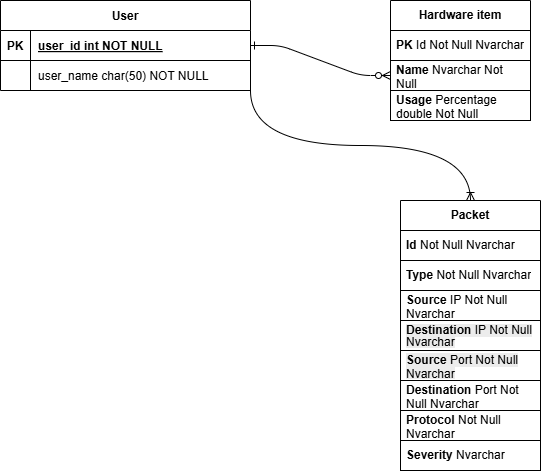

The diagram above was exported from draw.io. Its source (the exported page's mxGraphModel, read from the mxfile embedded in the PNG):
<mxGraphModel dx="1050" dy="557" grid="1" gridSize="10" guides="1" tooltips="1" connect="1" arrows="1" fold="1" page="1" pageScale="1" pageWidth="850" pageHeight="1100" math="0" shadow="0" extFonts="Permanent Marker^https://fonts.googleapis.com/css?family=Permanent+Marker">
  <root>
    <mxCell id="0" />
    <mxCell id="1" parent="0" />
    <mxCell id="C-vyLk0tnHw3VtMMgP7b-1" value="" style="edgeStyle=entityRelationEdgeStyle;endArrow=ERzeroToMany;startArrow=ERone;endFill=1;startFill=0;entryX=0;entryY=0.5;entryDx=0;entryDy=0;" parent="1" source="C-vyLk0tnHw3VtMMgP7b-24" target="kZ1ZuNHsm4HAmHa5zd5z-16" edge="1">
      <mxGeometry width="100" height="100" relative="1" as="geometry">
        <mxPoint x="340" y="720" as="sourcePoint" />
        <mxPoint x="450" y="195" as="targetPoint" />
      </mxGeometry>
    </mxCell>
    <mxCell id="kZ1ZuNHsm4HAmHa5zd5z-11" value="" style="edgeStyle=orthogonalEdgeStyle;rounded=0;orthogonalLoop=1;jettySize=auto;html=1;" parent="1" edge="1">
      <mxGeometry relative="1" as="geometry">
        <mxPoint x="575" y="120" as="sourcePoint" />
      </mxGeometry>
    </mxCell>
    <mxCell id="C-vyLk0tnHw3VtMMgP7b-23" value="User" style="shape=table;startSize=30;container=1;collapsible=1;childLayout=tableLayout;fixedRows=1;rowLines=0;fontStyle=1;align=center;resizeLast=1;" parent="1" vertex="1">
      <mxGeometry x="70" y="120" width="250" height="90" as="geometry" />
    </mxCell>
    <mxCell id="C-vyLk0tnHw3VtMMgP7b-24" value="" style="shape=partialRectangle;collapsible=0;dropTarget=0;pointerEvents=0;fillColor=none;points=[[0,0.5],[1,0.5]];portConstraint=eastwest;top=0;left=0;right=0;bottom=1;" parent="C-vyLk0tnHw3VtMMgP7b-23" vertex="1">
      <mxGeometry y="30" width="250" height="30" as="geometry" />
    </mxCell>
    <mxCell id="C-vyLk0tnHw3VtMMgP7b-25" value="PK" style="shape=partialRectangle;overflow=hidden;connectable=0;fillColor=none;top=0;left=0;bottom=0;right=0;fontStyle=1;" parent="C-vyLk0tnHw3VtMMgP7b-24" vertex="1">
      <mxGeometry width="30" height="30" as="geometry">
        <mxRectangle width="30" height="30" as="alternateBounds" />
      </mxGeometry>
    </mxCell>
    <mxCell id="C-vyLk0tnHw3VtMMgP7b-26" value="user_id int NOT NULL " style="shape=partialRectangle;overflow=hidden;connectable=0;fillColor=none;top=0;left=0;bottom=0;right=0;align=left;spacingLeft=6;fontStyle=5;" parent="C-vyLk0tnHw3VtMMgP7b-24" vertex="1">
      <mxGeometry x="30" width="220" height="30" as="geometry">
        <mxRectangle width="220" height="30" as="alternateBounds" />
      </mxGeometry>
    </mxCell>
    <mxCell id="C-vyLk0tnHw3VtMMgP7b-27" value="" style="shape=partialRectangle;collapsible=0;dropTarget=0;pointerEvents=0;fillColor=none;points=[[0,0.5],[1,0.5]];portConstraint=eastwest;top=0;left=0;right=0;bottom=0;" parent="C-vyLk0tnHw3VtMMgP7b-23" vertex="1">
      <mxGeometry y="60" width="250" height="30" as="geometry" />
    </mxCell>
    <mxCell id="C-vyLk0tnHw3VtMMgP7b-28" value="" style="shape=partialRectangle;overflow=hidden;connectable=0;fillColor=none;top=0;left=0;bottom=0;right=0;" parent="C-vyLk0tnHw3VtMMgP7b-27" vertex="1">
      <mxGeometry width="30" height="30" as="geometry">
        <mxRectangle width="30" height="30" as="alternateBounds" />
      </mxGeometry>
    </mxCell>
    <mxCell id="C-vyLk0tnHw3VtMMgP7b-29" value="user_name char(50) NOT NULL" style="shape=partialRectangle;overflow=hidden;connectable=0;fillColor=none;top=0;left=0;bottom=0;right=0;align=left;spacingLeft=6;" parent="C-vyLk0tnHw3VtMMgP7b-27" vertex="1">
      <mxGeometry x="30" width="220" height="30" as="geometry">
        <mxRectangle width="220" height="30" as="alternateBounds" />
      </mxGeometry>
    </mxCell>
    <mxCell id="kZ1ZuNHsm4HAmHa5zd5z-14" value="&lt;b&gt;Hardware item&lt;/b&gt;" style="swimlane;fontStyle=0;childLayout=stackLayout;horizontal=1;startSize=30;horizontalStack=0;resizeParent=1;resizeParentMax=0;resizeLast=0;collapsible=1;marginBottom=0;whiteSpace=wrap;html=1;" parent="1" vertex="1">
      <mxGeometry x="460" y="120" width="140" height="120" as="geometry" />
    </mxCell>
    <mxCell id="kZ1ZuNHsm4HAmHa5zd5z-15" value="&lt;b&gt;PK &lt;/b&gt;Id Not Null Nvarchar" style="text;strokeColor=#000000;fillColor=none;align=left;verticalAlign=middle;spacingLeft=4;spacingRight=4;overflow=hidden;points=[[0,0.5],[1,0.5]];portConstraint=eastwest;rotatable=0;whiteSpace=wrap;html=1;" parent="kZ1ZuNHsm4HAmHa5zd5z-14" vertex="1">
      <mxGeometry y="30" width="140" height="30" as="geometry" />
    </mxCell>
    <mxCell id="kZ1ZuNHsm4HAmHa5zd5z-16" value="&lt;b&gt;Name &lt;/b&gt;Nvarchar Not Null" style="text;strokeColor=#000000;fillColor=none;align=left;verticalAlign=middle;spacingLeft=4;spacingRight=4;overflow=hidden;points=[[0,0.5],[1,0.5]];portConstraint=eastwest;rotatable=0;whiteSpace=wrap;html=1;" parent="kZ1ZuNHsm4HAmHa5zd5z-14" vertex="1">
      <mxGeometry y="60" width="140" height="30" as="geometry" />
    </mxCell>
    <mxCell id="kZ1ZuNHsm4HAmHa5zd5z-17" value="&lt;b&gt;Usage &lt;/b&gt;Percentage double Not Null" style="text;strokeColor=#000000;fillColor=none;align=left;verticalAlign=middle;spacingLeft=4;spacingRight=4;overflow=hidden;points=[[0,0.5],[1,0.5]];portConstraint=eastwest;rotatable=0;whiteSpace=wrap;html=1;" parent="kZ1ZuNHsm4HAmHa5zd5z-14" vertex="1">
      <mxGeometry y="90" width="140" height="30" as="geometry" />
    </mxCell>
    <mxCell id="kZ1ZuNHsm4HAmHa5zd5z-18" value="&lt;b&gt;Packet&lt;/b&gt;" style="swimlane;fontStyle=0;childLayout=stackLayout;horizontal=1;startSize=30;horizontalStack=0;resizeParent=1;resizeParentMax=0;resizeLast=0;collapsible=1;marginBottom=0;whiteSpace=wrap;html=1;" parent="1" vertex="1">
      <mxGeometry x="470" y="320" width="140" height="270" as="geometry" />
    </mxCell>
    <mxCell id="kZ1ZuNHsm4HAmHa5zd5z-19" value="&lt;b&gt;Id &lt;/b&gt;Not Null Nvarchar" style="text;strokeColor=default;fillColor=none;align=left;verticalAlign=middle;spacingLeft=4;spacingRight=4;overflow=hidden;points=[[0,0.5],[1,0.5]];portConstraint=eastwest;rotatable=0;whiteSpace=wrap;html=1;" parent="kZ1ZuNHsm4HAmHa5zd5z-18" vertex="1">
      <mxGeometry y="30" width="140" height="30" as="geometry" />
    </mxCell>
    <mxCell id="kZ1ZuNHsm4HAmHa5zd5z-20" value="&lt;b&gt;Type &lt;/b&gt;Not Null Nvarchar" style="text;strokeColor=default;fillColor=none;align=left;verticalAlign=middle;spacingLeft=4;spacingRight=4;overflow=hidden;points=[[0,0.5],[1,0.5]];portConstraint=eastwest;rotatable=0;whiteSpace=wrap;html=1;" parent="kZ1ZuNHsm4HAmHa5zd5z-18" vertex="1">
      <mxGeometry y="60" width="140" height="30" as="geometry" />
    </mxCell>
    <mxCell id="kZ1ZuNHsm4HAmHa5zd5z-21" value="&lt;b&gt;Source &lt;/b&gt;IP Not Null Nvarchar" style="text;strokeColor=default;fillColor=none;align=left;verticalAlign=middle;spacingLeft=4;spacingRight=4;overflow=hidden;points=[[0,0.5],[1,0.5]];portConstraint=eastwest;rotatable=0;whiteSpace=wrap;html=1;" parent="kZ1ZuNHsm4HAmHa5zd5z-18" vertex="1">
      <mxGeometry y="90" width="140" height="30" as="geometry" />
    </mxCell>
    <mxCell id="kZ1ZuNHsm4HAmHa5zd5z-22" value="&lt;div style=&quot;line-height: 100%;&quot;&gt;&lt;span style=&quot;color: rgb(0, 0, 0); font-family: Helvetica; font-size: 12px; font-style: normal; font-variant-ligatures: normal; font-variant-caps: normal; letter-spacing: normal; orphans: 2; text-align: left; text-indent: 0px; text-transform: none; widows: 2; word-spacing: 0px; -webkit-text-stroke-width: 0px; white-space: normal; background-color: rgb(236, 236, 236); text-decoration-thickness: initial; text-decoration-style: initial; text-decoration-color: initial; float: none; display: inline !important;&quot;&gt;&lt;b&gt;Destination &lt;/b&gt;&lt;/span&gt;&lt;span style=&quot;color: rgb(0, 0, 0); font-family: Helvetica; font-size: 12px; font-style: normal; font-variant-ligatures: normal; font-variant-caps: normal; font-weight: 400; letter-spacing: normal; orphans: 2; text-align: left; text-indent: 0px; text-transform: none; widows: 2; word-spacing: 0px; -webkit-text-stroke-width: 0px; white-space: normal; background-color: rgb(236, 236, 236); text-decoration-thickness: initial; text-decoration-style: initial; text-decoration-color: initial; display: inline !important; float: none;&quot;&gt;IP Not Null Nvarchar&lt;/span&gt;&lt;div&gt;&lt;/div&gt;&lt;/div&gt;" style="text;strokeColor=default;fillColor=none;align=left;verticalAlign=middle;spacingLeft=4;spacingRight=4;overflow=hidden;points=[[0,0.5],[1,0.5]];portConstraint=eastwest;rotatable=0;whiteSpace=wrap;html=1;" parent="kZ1ZuNHsm4HAmHa5zd5z-18" vertex="1">
      <mxGeometry y="120" width="140" height="30" as="geometry" />
    </mxCell>
    <mxCell id="kZ1ZuNHsm4HAmHa5zd5z-23" value="&lt;span style=&quot;color: rgb(0, 0, 0); font-family: Helvetica; font-size: 12px; font-style: normal; font-variant-ligatures: normal; font-variant-caps: normal; letter-spacing: normal; orphans: 2; text-align: left; text-indent: 0px; text-transform: none; widows: 2; word-spacing: 0px; -webkit-text-stroke-width: 0px; white-space: normal; background-color: rgb(236, 236, 236); text-decoration-thickness: initial; text-decoration-style: initial; text-decoration-color: initial; float: none; line-height: 100%; display: inline !important;&quot;&gt;&lt;b&gt;Source &lt;/b&gt;&lt;/span&gt;&lt;span style=&quot;color: rgb(0, 0, 0); font-family: Helvetica; font-size: 12px; font-style: normal; font-variant-ligatures: normal; font-variant-caps: normal; font-weight: 400; letter-spacing: normal; orphans: 2; text-align: left; text-indent: 0px; text-transform: none; widows: 2; word-spacing: 0px; -webkit-text-stroke-width: 0px; white-space: normal; background-color: rgb(236, 236, 236); text-decoration-thickness: initial; text-decoration-style: initial; text-decoration-color: initial; float: none; display: inline !important; line-height: 100%;&quot;&gt;Port Not Null Nvarchar&lt;/span&gt;&lt;div&gt;&lt;br&gt;&lt;/div&gt;" style="text;strokeColor=default;fillColor=none;align=left;verticalAlign=middle;spacingLeft=4;spacingRight=4;overflow=hidden;points=[[0,0.5],[1,0.5]];portConstraint=eastwest;rotatable=0;whiteSpace=wrap;html=1;" parent="kZ1ZuNHsm4HAmHa5zd5z-18" vertex="1">
      <mxGeometry y="150" width="140" height="30" as="geometry" />
    </mxCell>
    <mxCell id="kZ1ZuNHsm4HAmHa5zd5z-24" value="&lt;div style=&quot;forced-color-adjust: none;&quot;&gt;&lt;b&gt;Destination &lt;/b&gt;Port Not Null Nvarchar&lt;/div&gt;" style="text;strokeColor=default;fillColor=none;align=left;verticalAlign=middle;spacingLeft=4;spacingRight=4;overflow=hidden;points=[[0,0.5],[1,0.5]];portConstraint=eastwest;rotatable=0;whiteSpace=wrap;html=1;" parent="kZ1ZuNHsm4HAmHa5zd5z-18" vertex="1">
      <mxGeometry y="180" width="140" height="30" as="geometry" />
    </mxCell>
    <mxCell id="kZ1ZuNHsm4HAmHa5zd5z-25" value="&lt;b&gt;Protocol &lt;/b&gt;Not Null Nvarchar" style="text;strokeColor=default;fillColor=none;align=left;verticalAlign=middle;spacingLeft=4;spacingRight=4;overflow=hidden;points=[[0,0.5],[1,0.5]];portConstraint=eastwest;rotatable=0;whiteSpace=wrap;html=1;" parent="kZ1ZuNHsm4HAmHa5zd5z-18" vertex="1">
      <mxGeometry y="210" width="140" height="30" as="geometry" />
    </mxCell>
    <mxCell id="kZ1ZuNHsm4HAmHa5zd5z-26" value="&lt;b&gt;Severity &lt;/b&gt;Nvarchar" style="text;strokeColor=default;fillColor=none;align=left;verticalAlign=middle;spacingLeft=4;spacingRight=4;overflow=hidden;points=[[0,0.5],[1,0.5]];portConstraint=eastwest;rotatable=0;whiteSpace=wrap;html=1;" parent="kZ1ZuNHsm4HAmHa5zd5z-18" vertex="1">
      <mxGeometry y="240" width="140" height="30" as="geometry" />
    </mxCell>
    <mxCell id="kZ1ZuNHsm4HAmHa5zd5z-28" value="" style="edgeStyle=orthogonalEdgeStyle;fontSize=12;html=1;endArrow=ERoneToMany;rounded=0;exitX=1;exitY=1;exitDx=0;exitDy=0;entryX=0.5;entryY=0;entryDx=0;entryDy=0;curved=1;" parent="1" source="C-vyLk0tnHw3VtMMgP7b-23" target="kZ1ZuNHsm4HAmHa5zd5z-18" edge="1">
      <mxGeometry width="100" height="100" relative="1" as="geometry">
        <mxPoint x="400" y="390" as="sourcePoint" />
        <mxPoint x="550" y="290" as="targetPoint" />
      </mxGeometry>
    </mxCell>
  </root>
</mxGraphModel>